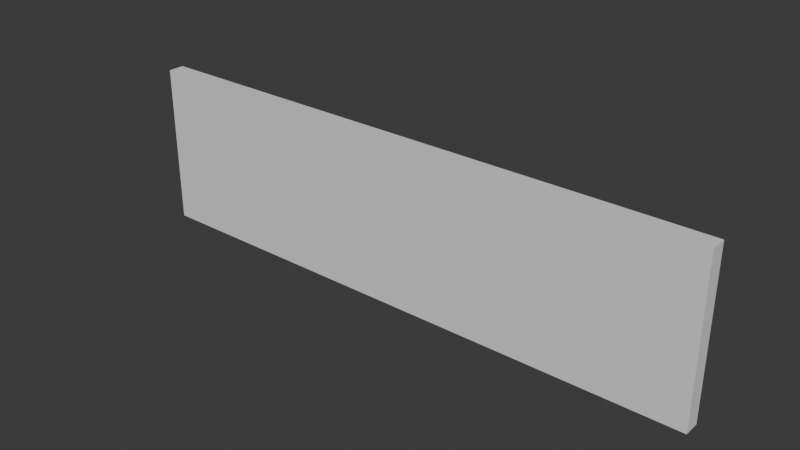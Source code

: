 # Source: laboratory.blend  (saved by Blender 4.3.34; exported with 4.5.12 LTS)
import bpy
from mathutils import Matrix  # noqa: F401  (used for matrix-valued properties, if any)

bpy.ops.wm.read_factory_settings(use_empty=True)
scene = bpy.context.scene
scene.name = 'Scene'

# ---- collections
col_collection = bpy.data.collections.new('Collection'); scene.collection.children.link(col_collection)

# ---- materials (node trees are filled in below, after node groups)
mat_material_001 = bpy.data.materials.new('Material.001')
mat_material_001.alpha_threshold = 0.0
mat_material_001.roughness = 0.5
mat_material_001.line_color = (0.0, 0.0, 0.0, 1.0)

# ---- material node trees
mat_material_001.use_nodes = True; mat_material_001.node_tree.nodes.clear()
_N = mat_material_001.node_tree.nodes; _L = mat_material_001.node_tree.links
n0 = _N.new('ShaderNodeOutputMaterial'); n0.name = 'Material Output'; n0.location = (300, 300)
n1 = _N.new('ShaderNodeBsdfPrincipled'); n1.name = 'Principled BSDF'; n1.location = (10, 300)
n1.inputs[3].default_value = 1.45
_L.new(n1.outputs[0], n0.inputs[0])
n0.is_active_output = True

# ---- world
world_world = bpy.data.worlds.new('World'); scene.world = world_world
world_world.use_nodes = True; world_world.node_tree.nodes.clear()
_N = world_world.node_tree.nodes; _L = world_world.node_tree.links
n0 = _N.new('ShaderNodeOutputWorld'); n0.name = 'World Output'; n0.location = (300, 300)
n1 = _N.new('ShaderNodeBackground'); n1.name = 'Background'; n1.location = (10, 300)
n1.inputs[0].default_value = (0.05088, 0.05088, 0.05088, 1.0)
_L.new(n1.outputs[0], n0.inputs[0])
n0.is_active_output = True
world_world.color = (0.05088, 0.05088, 0.05088)
world_world.sun_shadow_jitter_overblur = 0.0

# ---- meshes
me_cube_001 = bpy.data.meshes.new('Cube.001')
me_cube_001.from_pydata([(1.0, 1.0, 1.0), (1.0, 1.0, -1.0), (1.0, -1.0, 1.0), (1.0, -1.0, -1.0), (-1.0, 1.0, 1.0), (-1.0, 1.0, -1.0), (-1.0, -1.0, 1.0), (-1.0, -1.0, -1.0)], [], [(0, 4, 6, 2), (3, 2, 6, 7), (7, 6, 4, 5), (5, 1, 3, 7), (1, 0, 2, 3), (5, 4, 0, 1)])
_uv = me_cube_001.uv_layers.new(name='UVMap')
_uv.uv.foreach_set('vector', [0.625, 0.5, 0.875, 0.5, 0.875, 0.75, 0.625, 0.75, 0.375, 0.75, 0.625, 0.75, 0.625, 1.0, 0.375, 1.0, 0.375, 0.0, 0.625, 0.0, 0.625, 0.25, 0.375, 0.25, 0.125, 0.5, 0.375, 0.5, 0.375, 0.75, 0.125, 0.75, 0.375, 0.5, 0.625, 0.5, 0.625, 0.75, 0.375, 0.75, 0.375, 0.25, 0.625, 0.25, 0.625, 0.5, 0.375, 0.5])
me_cube_001.materials.append(mat_material_001)
me_cube_001.use_mirror_vertex_groups = False
me_cube_001.update()

# ---- objects
ob_cube_001 = bpy.data.objects.new('Cube.001', me_cube_001)

# ---- transforms, parenting, visibility, modifiers, constraints
ob_cube_001.location = (0.0, 0.0, 0.0)
ob_cube_001.scale = (3.61, 0.1, 1.0)
ob_cube_001.lock_rotations_4d = False
ob_cube_001.empty_display_type = 'ARROWS'
ob_cube_001.lineart.crease_threshold = 0.0

# ---- collection membership
col_collection.objects.link(ob_cube_001)

# ---- scene / render settings (as saved in the file)
scene.frame_start = 1; scene.frame_end = 250; scene.frame_set(1)
scene.render.engine = 'BLENDER_EEVEE_NEXT'
bpy.context.view_layer.update()

# ---- added for rendering (the .blend has no active camera and no usable light): camera, sun
cam_auto = bpy.data.cameras.new('AutoCamera')
cam_auto.lens = 50.0
cam_auto.sensor_width = 36.0
cam_auto.clip_end = 1000.0
ob_auto_camera = bpy.data.objects.new('AutoCamera', cam_auto)
scene.collection.objects.link(ob_auto_camera)
ob_auto_camera.location = (6.93415, -8.32098, 5.54732)
ob_auto_camera.rotation_euler = (1.09748, -7.21219e-08, 0.694738)
scene.camera = ob_auto_camera
light_auto_sun = bpy.data.lights.new('AutoSun', 'SUN')
light_auto_sun.energy = 3.0
light_auto_sun.angle = 0.0523599
ob_auto_sun = bpy.data.objects.new('AutoSun', light_auto_sun)
scene.collection.objects.link(ob_auto_sun)
ob_auto_sun.rotation_euler = (0.872665, 0.174533, 0.523599)
bpy.context.view_layer.update()
